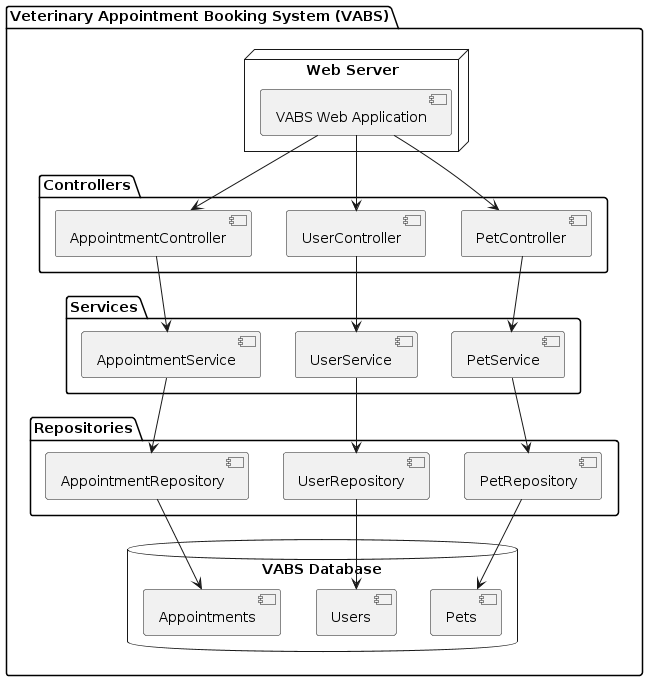

The diagram above was rendered by PlantUML. Its source (embedded in the PNG):
@startuml
package "Veterinary Appointment Booking System (VABS)" {
    
    node "Web Server" {
        [VABS Web Application] 
    }

    package "Controllers" {
        [AppointmentController]
        [UserController]
        [PetController]
    }

    package "Services" {
        [AppointmentService]
        [UserService]
        [PetService]
    }

    package "Repositories" {
        [AppointmentRepository]
        [UserRepository]
        [PetRepository]
    }

    database "VABS Database" {
        [Appointments]
        [Users]
        [Pets]
    }
    
    [VABS Web Application] --> [AppointmentController]
    [VABS Web Application] --> [UserController]
    [VABS Web Application] --> [PetController]
    
    [AppointmentController] --> [AppointmentService]
    [UserController] --> [UserService]
    [PetController] --> [PetService]
    
    [AppointmentService] --> [AppointmentRepository]
    [UserService] --> [UserRepository]
    [PetService] --> [PetRepository]
    
    [AppointmentRepository] --> [Appointments]
    [UserRepository] --> [Users]
    [PetRepository] --> [Pets]

}
@enduml